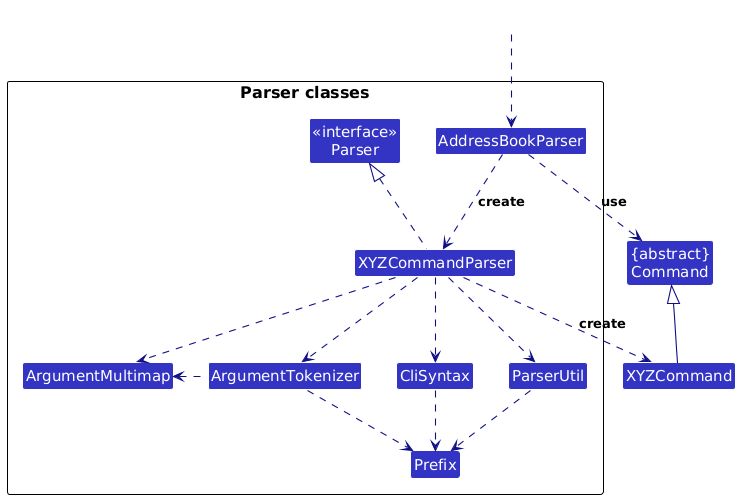

The diagram above was rendered by PlantUML. Its source (embedded in the PNG):
@startuml
/'
 'Commonly used styles and colors across diagrams.
 'Refer to https://plantuml-documentation.readthedocs.io/en/latest for a more
 'comprehensive list of skinparams.
 '/


'T1 through T4 are shades of the original color from lightest to darkest

!define UI_COLOR #1D8900
!define UI_COLOR_T1 #83E769
!define UI_COLOR_T2 #3FC71B
!define UI_COLOR_T3 #166800
!define UI_COLOR_T4 #0E4100

!define LOGIC_COLOR #3333C4
!define LOGIC_COLOR_T1 #C8C8FA
!define LOGIC_COLOR_T2 #6A6ADC
!define LOGIC_COLOR_T3 #1616B0
!define LOGIC_COLOR_T4 #101086

!define MODEL_COLOR #9D0012
!define MODEL_COLOR_T1 #F97181
!define MODEL_COLOR_T2 #E41F36
!define MODEL_COLOR_T3 #7B000E
!define MODEL_COLOR_T4 #51000A

!define STORAGE_COLOR #A38300
!define STORAGE_COLOR_T1 #FFE374
!define STORAGE_COLOR_T2 #EDC520
!define STORAGE_COLOR_T3 #806600
!define STORAGE_COLOR_T2 #544400

!define USER_COLOR #000000

skinparam Package {
    BackgroundColor #FFFFFF
    BorderThickness 1
    FontSize 16
}

skinparam Class {
    FontColor #FFFFFF
    FontSize 15
    BorderThickness 1
    BorderColor #FFFFFF
    StereotypeFontColor #FFFFFF
    FontName Arial
}

skinparam Actor {
    BorderColor USER_COLOR
    Color USER_COLOR
    FontName Arial
}

skinparam Sequence {
    MessageAlign center
    BoxFontSize 15
    BoxPadding 0
    BoxFontColor #FFFFFF
    FontName Arial
}

skinparam Participant {
    FontColor #FFFFFFF
    Padding 20
}

skinparam ArrowFontStyle bold
skinparam MinClassWidth 50
skinparam ParticipantPadding 10
skinparam Shadowing false
skinparam DefaultTextAlignment center
skinparam packageStyle Rectangle

hide footbox
hide members
hide circle



skinparam arrowThickness 1.1
skinparam arrowColor LOGIC_COLOR_T4
skinparam classBackgroundColor LOGIC_COLOR

Class "{abstract}\nCommand" as Command
Class XYZCommand

package "Parser classes"{
Class "<<interface>>\nParser" as Parser
Class AddressBookParser
Class XYZCommandParser
Class CliSyntax
Class ParserUtil
Class ArgumentMultimap
Class ArgumentTokenizer
Class Prefix
}

Class HiddenOutside #FFFFFF
HiddenOutside ..> AddressBookParser

AddressBookParser .down.> XYZCommandParser: create

XYZCommandParser ..> XYZCommand : create
AddressBookParser ..> Command : use
XYZCommandParser .up.|> Parser
XYZCommandParser ..> ArgumentMultimap
XYZCommandParser ..> ArgumentTokenizer
ArgumentTokenizer .left.> ArgumentMultimap
XYZCommandParser ..> CliSyntax
CliSyntax ..> Prefix
XYZCommandParser ..> ParserUtil
ParserUtil .down.> Prefix
ArgumentTokenizer .down.> Prefix
XYZCommand -up-|> Command
@enduml